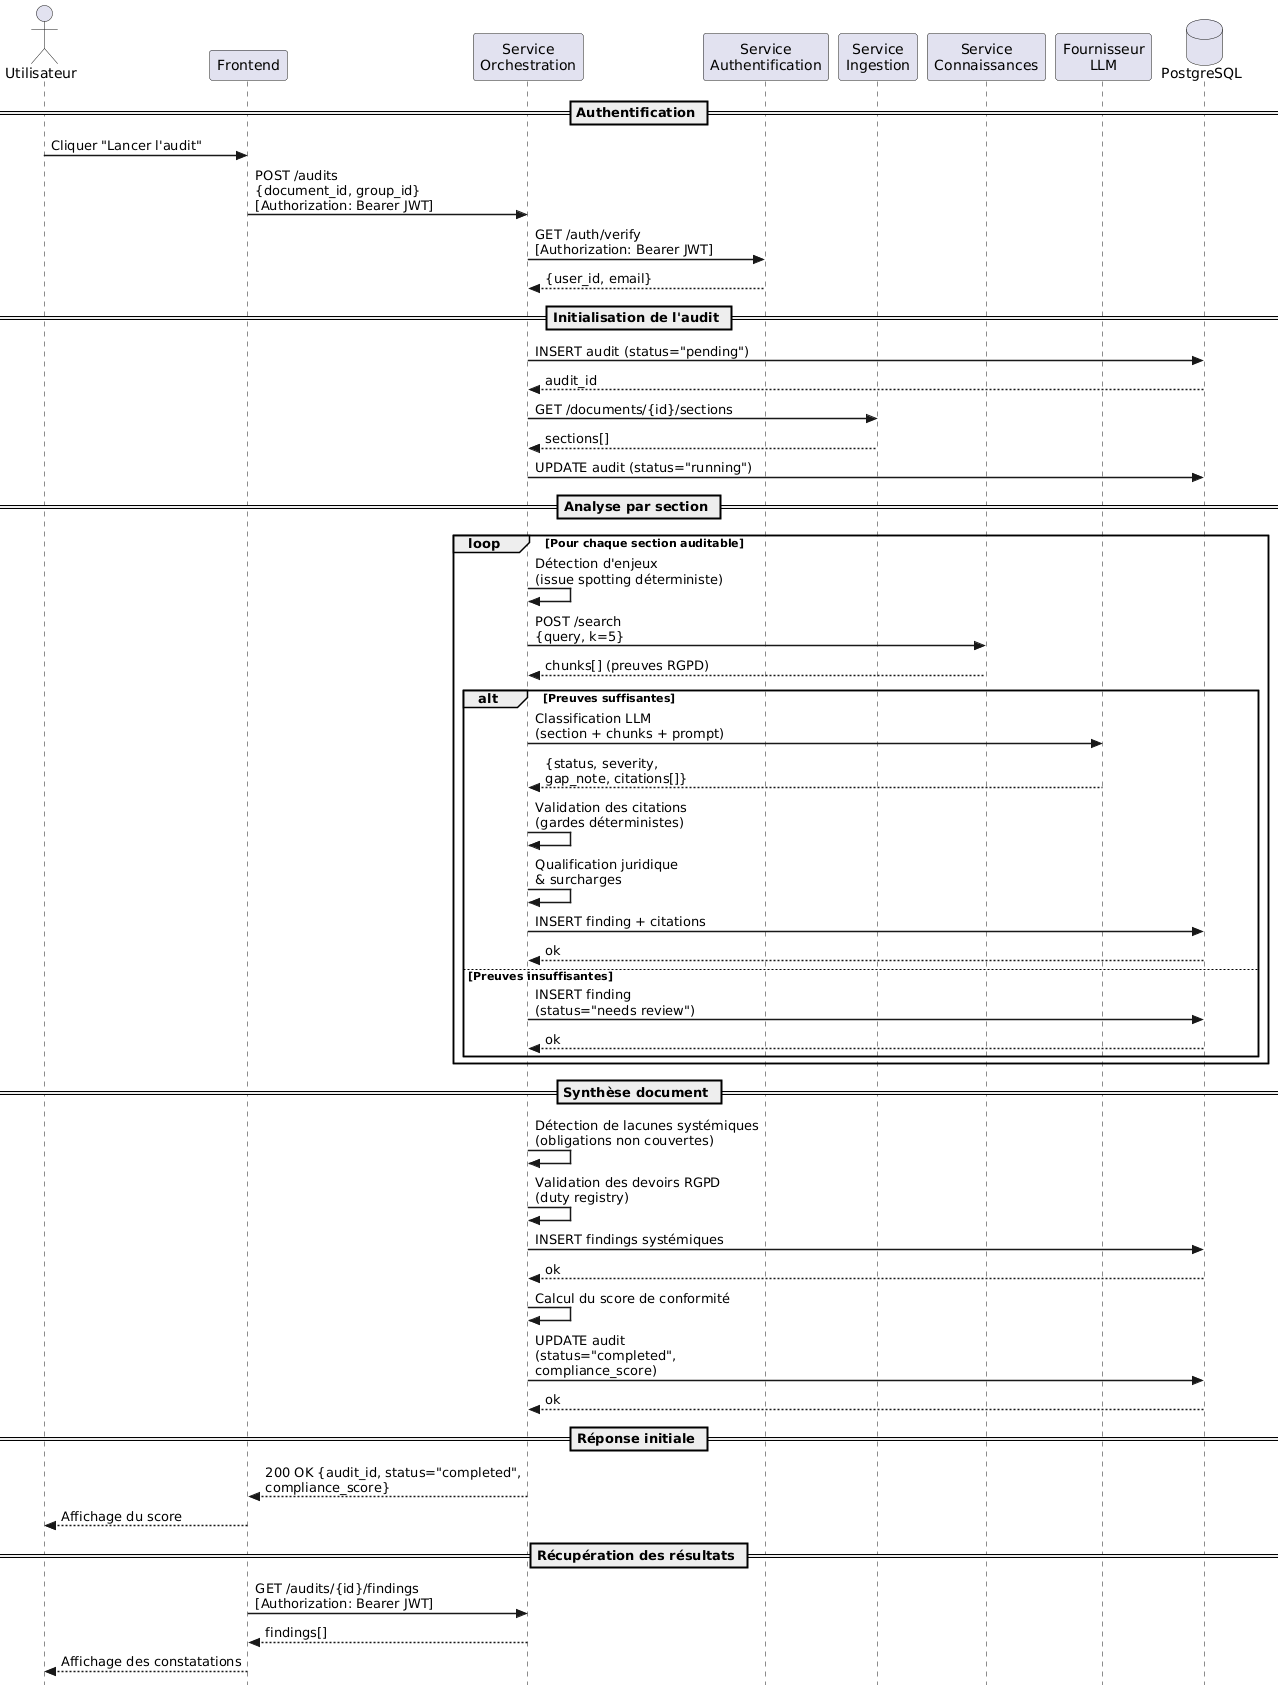

The diagram above was rendered by PlantUML. Its source (embedded in the PNG):
@startuml
skinparam sequenceArrowThickness 1.5
  skinparam sequenceParticipantPadding 20
  skinparam sequenceBoxBorderColor #FFFFFF
  skinparam style strictuml

  actor "Utilisateur" as user
  participant "Frontend" as fe
  participant "Service\nOrchestration" as orch
  participant "Service\nAuthentification" as auth
  participant "Service\nIngestion" as ingest
  participant "Service\nConnaissances" as know
  participant "Fournisseur\nLLM" as llm
  database "PostgreSQL" as db

  == Authentification ==

  user -> fe : Cliquer "Lancer l'audit"
  fe -> orch : POST /audits\n{document_id, group_id}\n[Authorization: Bearer JWT]
  orch -> auth : GET /auth/verify\n[Authorization: Bearer JWT]
  auth --> orch : {user_id, email}

  == Initialisation de l'audit ==

  orch -> db : INSERT audit (status="pending")
  db --> orch : audit_id
  orch -> ingest : GET /documents/{id}/sections
  ingest --> orch : sections[]
  orch -> db : UPDATE audit (status="running")

  == Analyse par section ==

  loop Pour chaque section auditable
      orch -> orch : Détection d'enjeux\n(issue spotting déterministe)
      orch -> know : POST /search\n{query, k=5}
      know --> orch : chunks[] (preuves RGPD)

      alt Preuves suffisantes
          orch -> llm : Classification LLM\n(section + chunks + prompt)
          llm --> orch : {status, severity,\ngap_note, citations[]}
          orch -> orch : Validation des citations\n(gardes déterministes)
          orch -> orch : Qualification juridique\n& surcharges
          orch -> db : INSERT finding + citations
          db --> orch : ok
      else Preuves insuffisantes
          orch -> db : INSERT finding\n(status="needs review")
          db --> orch : ok
      end
  end

  == Synthèse document ==

  orch -> orch : Détection de lacunes systémiques\n(obligations non couvertes)
  orch -> orch : Validation des devoirs RGPD\n(duty registry)
  orch -> db : INSERT findings systémiques
  db --> orch : ok
  orch -> orch : Calcul du score de conformité
  orch -> db : UPDATE audit\n(status="completed",\ncompliance_score)
  db --> orch : ok

  == Réponse initiale ==

  orch --> fe : 200 OK {audit_id, status="completed",\ncompliance_score}
  fe --> user : Affichage du score

  == Récupération des résultats ==

  fe -> orch : GET /audits/{id}/findings\n[Authorization: Bearer JWT]
  orch --> fe : findings[]
  fe --> user : Affichage des constatations
@enduml